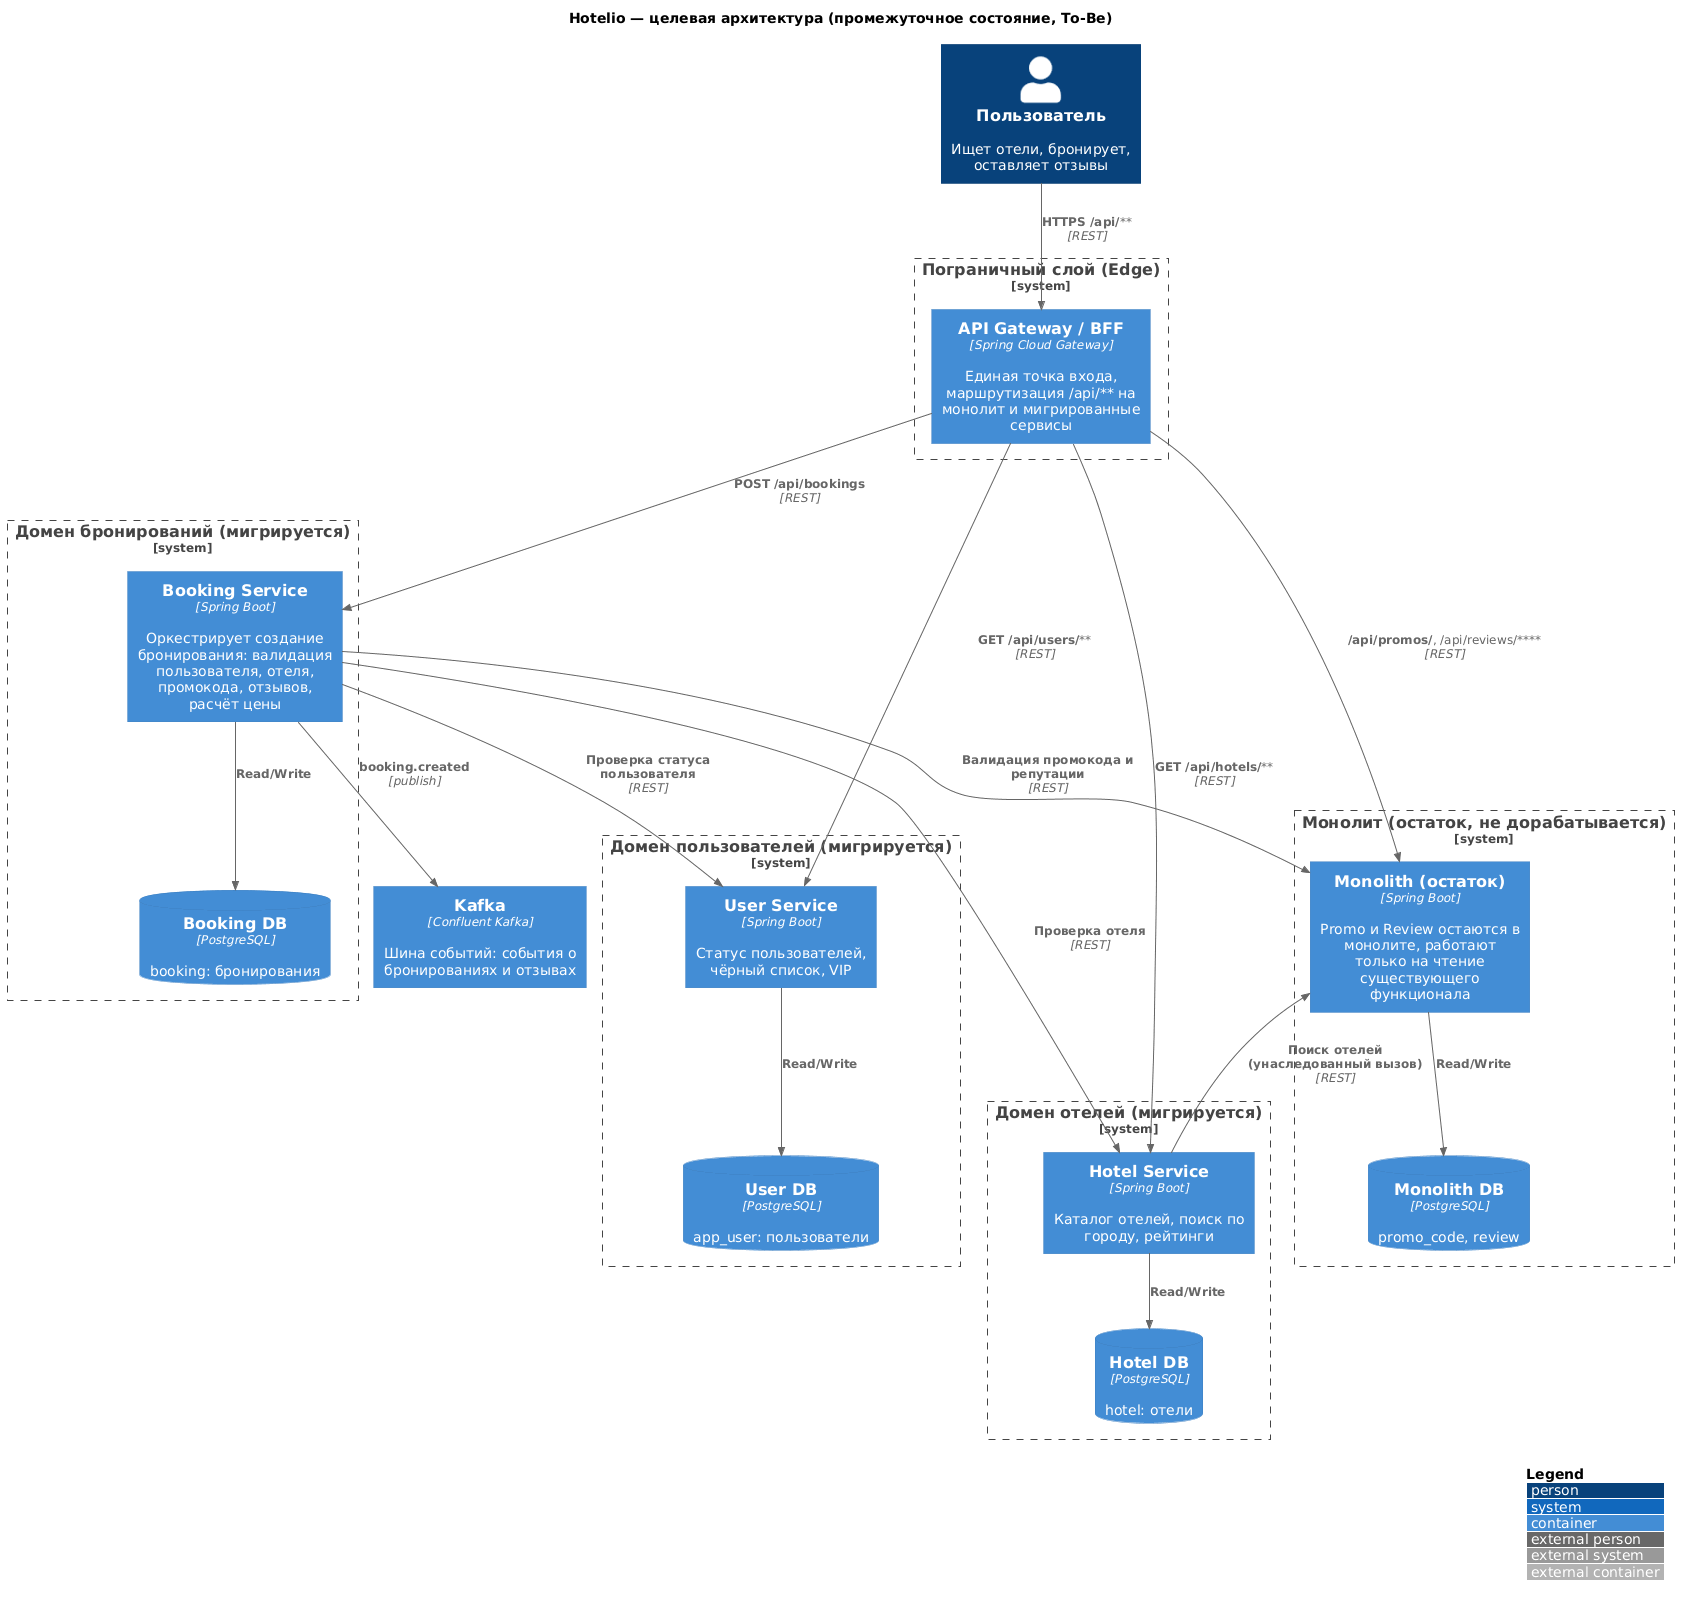

The diagram above was rendered by PlantUML. Its source (embedded in the PNG):
@startuml
!includeurl https://raw.githubusercontent.com/plantuml-stdlib/C4-PlantUML/master/C4_Container.puml

LAYOUT_WITH_LEGEND()
title Hotelio — целевая архитектура (промежуточное состояние, To-Be)

Person(user, "Пользователь", "Ищет отели, бронирует, оставляет отзывы")

System_Boundary(edge, "Пограничный слой (Edge)") {
    Container(gateway, "API Gateway / BFF", "Spring Cloud Gateway", "Единая точка входа, маршрутизация /api/** на монолит и мигрированные сервисы")
}

System_Boundary(booking_domain, "Домен бронирований (мигрируется)") {
    Container(booking_svc, "Booking Service", "Spring Boot", "Оркестрирует создание бронирования: валидация пользователя, отеля, промокода, отзывов, расчёт цены")
    ContainerDb(booking_db, "Booking DB", "PostgreSQL", "booking: бронирования")
}

System_Boundary(users_domain, "Домен пользователей (мигрируется)") {
    Container(user_svc, "User Service", "Spring Boot", "Статус пользователей, чёрный список, VIP")
    ContainerDb(user_db, "User DB", "PostgreSQL", "app_user: пользователи")
}

System_Boundary(hotels_domain, "Домен отелей (мигрируется)") {
    Container(hotel_svc, "Hotel Service", "Spring Boot", "Каталог отелей, поиск по городу, рейтинги")
    ContainerDb(hotel_db, "Hotel DB", "PostgreSQL", "hotel: отели")
}

System_Boundary(legacy, "Монолит (остаток, не дорабатывается)") {
    Container(monolith, "Monolith (остаток)", "Spring Boot", "Promo и Review остаются в монолите, работают только на чтение существующего функционала")
    ContainerDb(monolith_db, "Monolith DB", "PostgreSQL", "promo_code, review")
}

Container(kafka, "Kafka", "Confluent Kafka", "Шина событий: события о бронированиях и отзывах")

Rel(user, gateway, "HTTPS /api/**", "REST")
Rel(gateway, booking_svc, "POST /api/bookings", "REST")
Rel(gateway, hotel_svc, "GET /api/hotels/**", "REST")
Rel(gateway, user_svc, "GET /api/users/**", "REST")
Rel(gateway, monolith, "/api/promos/**, /api/reviews/**", "REST")

Rel(booking_svc, user_svc, "Проверка статуса пользователя", "REST")
Rel(booking_svc, hotel_svc, "Проверка отеля", "REST")
Rel(booking_svc, monolith, "Валидация промокода и репутации", "REST")
Rel(booking_svc, kafka, "booking.created", "publish")

Rel(booking_svc, booking_db, "Read/Write")
Rel(user_svc, user_db, "Read/Write")
Rel(hotel_svc, hotel_db, "Read/Write")
Rel(monolith, monolith_db, "Read/Write")

Rel_Back(monolith, hotel_svc, "Поиск отелей (унаследованный вызов)", "REST")
@enduml